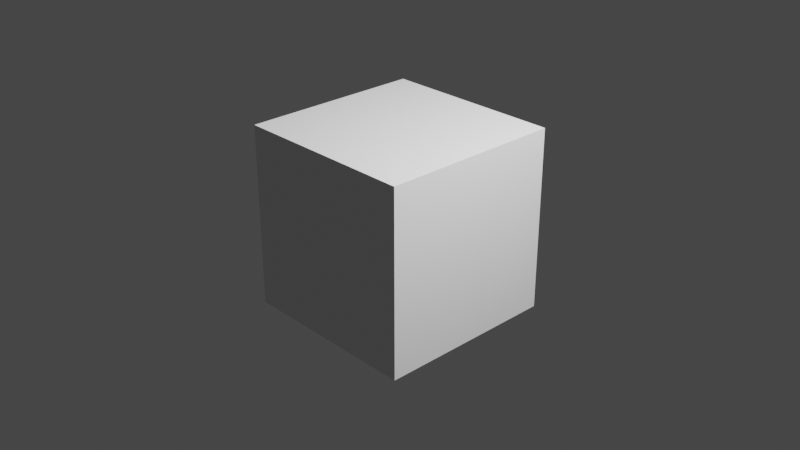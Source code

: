 # Source: light-area.blend  (saved by Blender 2.83.19; exported with 4.5.12 LTS)
import bpy
from mathutils import Matrix  # noqa: F401  (used for matrix-valued properties, if any)

bpy.ops.wm.read_factory_settings(use_empty=True)
scene = bpy.context.scene
scene.name = 'Scene'

# ---- collections
col_collection = bpy.data.collections.new('Collection'); scene.collection.children.link(col_collection)

# ---- materials (node trees are filled in below, after node groups)
mat_material = bpy.data.materials.new('Material')
mat_material.alpha_threshold = 0.0
mat_material.use_transparent_shadow = False
mat_material.line_color = (0.0, 0.0, 0.0, 1.0)

# ---- material node trees
mat_material.use_nodes = True; mat_material.node_tree.nodes.clear()
_N = mat_material.node_tree.nodes; _L = mat_material.node_tree.links
n0 = _N.new('ShaderNodeOutputMaterial'); n0.name = 'Material Output'; n0.location = (300, 300)
n1 = _N.new('ShaderNodeBsdfPrincipled'); n1.name = 'Principled BSDF'; n1.location = (10, 300)
n1.distribution = 'GGX'
n1.subsurface_method = 'BURLEY'
n1.inputs[2].default_value = 0.4
n1.inputs[3].default_value = 1.45
n1.inputs[27].default_value = (0.0, 0.0, 0.0, 1.0)
n1.inputs[28].default_value = 1.0
_L.new(n1.outputs[0], n0.inputs[0])
n0.is_active_output = True

# ---- world
world_world = bpy.data.worlds.new('World'); scene.world = world_world
world_world.use_nodes = True; world_world.node_tree.nodes.clear()
_N = world_world.node_tree.nodes; _L = world_world.node_tree.links
n0 = _N.new('ShaderNodeOutputWorld'); n0.name = 'World Output'; n0.location = (300, 300)
n1 = _N.new('ShaderNodeBackground'); n1.name = 'Background'; n1.location = (10, 300)
n1.inputs[0].default_value = (0.05088, 0.05088, 0.05088, 1.0)
_L.new(n1.outputs[0], n0.inputs[0])
n0.is_active_output = True
world_world.color = (0.05088, 0.05088, 0.05088)
world_world.use_sun_shadow = False
world_world.sun_shadow_jitter_overblur = 0.0

# ---- cameras
cam_camera = bpy.data.cameras.new('Camera')
cam_camera.clip_end = 100.0
cam_camera.ortho_scale = 7.314

# ---- lights
light_light = bpy.data.lights.new('Light', 'AREA')
light_light.transmission_factor = 0.0
light_light.energy = 785.4
light_light.shadow_soft_size = 0.1
light_light.shadow_maximum_resolution = 0.006
light_light.use_absolute_resolution = True
light_light.shape = 'RECTANGLE'
light_light.size = 0.1
light_light.size_y = 0.1

# ---- meshes
me_cube = bpy.data.meshes.new('Cube')
me_cube.from_pydata([(1.0, 1.0, 1.0), (1.0, 1.0, -1.0), (1.0, -1.0, 1.0), (1.0, -1.0, -1.0), (-1.0, 1.0, 1.0), (-1.0, 1.0, -1.0), (-1.0, -1.0, 1.0), (-1.0, -1.0, -1.0)], [], [(0, 4, 6, 2), (3, 2, 6, 7), (7, 6, 4, 5), (5, 1, 3, 7), (1, 0, 2, 3), (5, 4, 0, 1)])
_uv = me_cube.uv_layers.new(name='UVMap')
_uv.uv.foreach_set('vector', [0.625, 0.5, 0.875, 0.5, 0.875, 0.75, 0.625, 0.75, 0.375, 0.75, 0.625, 0.75, 0.625, 1.0, 0.375, 1.0, 0.375, 0.0, 0.625, 0.0, 0.625, 0.25, 0.375, 0.25, 0.125, 0.5, 0.375, 0.5, 0.375, 0.75, 0.125, 0.75, 0.375, 0.5, 0.625, 0.5, 0.625, 0.75, 0.375, 0.75, 0.375, 0.25, 0.625, 0.25, 0.625, 0.5, 0.375, 0.5])
me_cube.materials.append(mat_material)
me_cube.use_remesh_preserve_volume = False
me_cube.use_remesh_preserve_attributes = False
me_cube.use_mirror_vertex_groups = False
me_cube.update()

# ---- objects
ob_cube = bpy.data.objects.new('Cube', me_cube)
ob_light = bpy.data.objects.new('Light', light_light)
ob_camera = bpy.data.objects.new('Camera', cam_camera)

# ---- transforms, parenting, visibility, modifiers, constraints
ob_cube.location = (0.0, 0.0, 0.0)
ob_cube.lock_rotations_4d = False
ob_cube.empty_display_type = 'ARROWS'
ob_cube.lineart.crease_threshold = 0.0
ob_light.location = (4.076, 1.005, 5.904)
ob_light.rotation_euler = (0.6503, 0.05522, 1.866)
ob_light.lock_rotations_4d = False
ob_light.empty_display_type = 'ARROWS'
ob_light.color = (0.0, 0.0, 0.0, 0.0)
ob_light.lineart.crease_threshold = 0.0
ob_camera.location = (7.359, -6.926, 4.958)
ob_camera.rotation_euler = (1.109, 0.0, 0.8149)
ob_camera.lock_rotations_4d = False
ob_camera.empty_display_type = 'ARROWS'
ob_camera.color = (0.0, 0.0, 0.0, 0.0)
ob_camera.display_type = 'WIRE'
ob_camera.lineart.crease_threshold = 0.0

# ---- collection membership
col_collection.objects.link(ob_cube)
col_collection.objects.link(ob_light)
col_collection.objects.link(ob_camera)

# ---- scene / render settings (as saved in the file)
scene.camera = ob_camera
scene.frame_start = 1; scene.frame_end = 250; scene.frame_set(1)
scene.render.engine = 'BLENDER_EEVEE_NEXT'
scene.cycles.use_denoising = False
scene.cycles.samples = 128
scene.cycles.sampling_pattern = 'TABULATED_SOBOL'
scene.cycles.use_adaptive_sampling = False
scene.cycles.use_light_tree = False
scene.view_settings.view_transform = 'Filmic'
bpy.context.view_layer.update()
